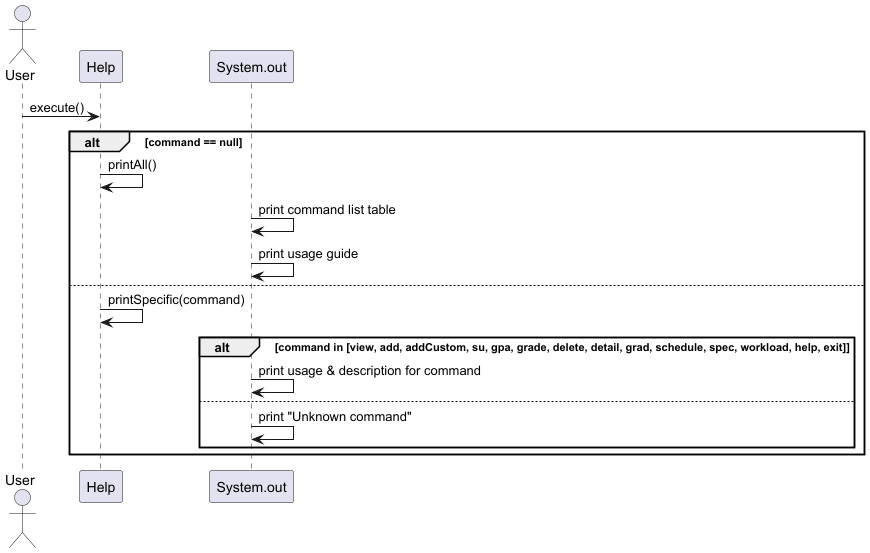

The diagram above was rendered by PlantUML. Its source (embedded in the PNG):
@startuml
actor User
participant "Help" as HelpClass
participant "System.out" as Console

User -> HelpClass : execute()

alt command == null
    HelpClass -> HelpClass : printAll()
    Console -> Console : print command list table
    Console -> Console : print usage guide
else
    HelpClass -> HelpClass : printSpecific(command)
    alt command in [view, add, addCustom, su, gpa, grade, delete, detail, grad, schedule, spec, workload, help, exit]
        Console -> Console : print usage & description for command
    else
        Console -> Console : print "Unknown command"
    end
end

@enduml